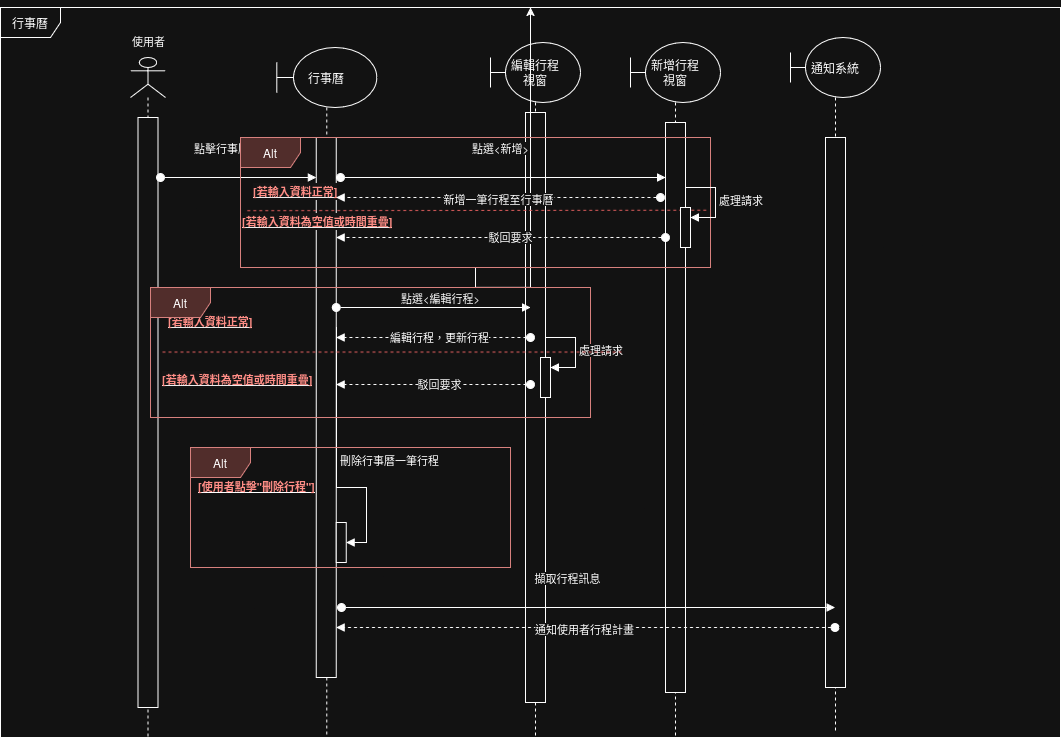

The diagram above was exported from draw.io. Its source (the exported page's mxGraphModel, read from the mxfile embedded in the PNG):
<mxGraphModel dx="1221" dy="637" grid="1" gridSize="10" guides="1" tooltips="1" connect="1" arrows="1" fold="1" page="1" pageScale="1" pageWidth="827" pageHeight="1169" math="0" shadow="0">
  <root>
    <mxCell id="0" />
    <mxCell id="1" parent="0" />
    <mxCell id="dZqqI-pgkl3UUKBsnCdn-1" value="行事曆" style="shape=umlLifeline;perimeter=lifelinePerimeter;whiteSpace=wrap;html=1;container=1;dropTarget=0;collapsible=0;recursiveResize=0;outlineConnect=0;portConstraint=eastwest;newEdgeStyle={&quot;curved&quot;:0,&quot;rounded&quot;:0};participant=umlBoundary;size=60;" parent="1" vertex="1">
      <mxGeometry x="326.31" y="110" width="100" height="690" as="geometry" />
    </mxCell>
    <mxCell id="dZqqI-pgkl3UUKBsnCdn-2" value="" style="html=1;points=[[0,0,0,0,5],[0,1,0,0,-5],[1,0,0,0,5],[1,1,0,0,-5]];perimeter=orthogonalPerimeter;outlineConnect=0;targetShapes=umlLifeline;portConstraint=eastwest;newEdgeStyle={&quot;curved&quot;:0,&quot;rounded&quot;:0};" parent="1" vertex="1">
      <mxGeometry x="365.75" y="200" width="20" height="540" as="geometry" />
    </mxCell>
    <mxCell id="dZqqI-pgkl3UUKBsnCdn-3" value="" style="shape=umlLifeline;perimeter=lifelinePerimeter;whiteSpace=wrap;html=1;container=1;dropTarget=0;collapsible=0;recursiveResize=0;outlineConnect=0;portConstraint=eastwest;newEdgeStyle={&quot;curved&quot;:0,&quot;rounded&quot;:0};participant=umlActor;" parent="1" vertex="1">
      <mxGeometry x="180" y="120" width="35" height="680" as="geometry" />
    </mxCell>
    <mxCell id="dZqqI-pgkl3UUKBsnCdn-4" value="" style="html=1;points=[[0,0,0,0,5],[0,1,0,0,-5],[1,0,0,0,5],[1,1,0,0,-5]];perimeter=orthogonalPerimeter;outlineConnect=0;targetShapes=umlLifeline;portConstraint=eastwest;newEdgeStyle={&quot;curved&quot;:0,&quot;rounded&quot;:0};" parent="dZqqI-pgkl3UUKBsnCdn-3" vertex="1">
      <mxGeometry x="7.5" y="60" width="20" height="590" as="geometry" />
    </mxCell>
    <mxCell id="dZqqI-pgkl3UUKBsnCdn-5" value="點擊行事曆按鈕" style="html=1;verticalAlign=bottom;startArrow=oval;startFill=1;endArrow=block;startSize=8;curved=0;rounded=0;" parent="1" target="dZqqI-pgkl3UUKBsnCdn-2" edge="1">
      <mxGeometry x="-0.0785" y="20" width="60" relative="1" as="geometry">
        <mxPoint x="210" y="240" as="sourcePoint" />
        <mxPoint x="300" y="300" as="targetPoint" />
        <mxPoint as="offset" />
      </mxGeometry>
    </mxCell>
    <mxCell id="dZqqI-pgkl3UUKBsnCdn-6" value="&lt;div style=&quot;&quot;&gt;編輯行程&lt;/div&gt;&lt;div style=&quot;&quot;&gt;視窗&lt;/div&gt;" style="shape=umlLifeline;perimeter=lifelinePerimeter;whiteSpace=wrap;html=1;container=1;dropTarget=0;collapsible=0;recursiveResize=0;outlineConnect=0;portConstraint=eastwest;newEdgeStyle={&quot;curved&quot;:0,&quot;rounded&quot;:0};participant=umlBoundary;size=60;align=center;" parent="1" vertex="1">
      <mxGeometry x="540" y="105" width="90" height="695" as="geometry" />
    </mxCell>
    <mxCell id="dZqqI-pgkl3UUKBsnCdn-7" value="" style="html=1;points=[[0,0,0,0,5],[0,1,0,0,-5],[1,0,0,0,5],[1,1,0,0,-5]];perimeter=orthogonalPerimeter;outlineConnect=0;targetShapes=umlLifeline;portConstraint=eastwest;newEdgeStyle={&quot;curved&quot;:0,&quot;rounded&quot;:0};" parent="dZqqI-pgkl3UUKBsnCdn-6" vertex="1">
      <mxGeometry x="35" y="70" width="20" height="590" as="geometry" />
    </mxCell>
    <mxCell id="dZqqI-pgkl3UUKBsnCdn-8" value="點選&amp;lt;新增&amp;gt;" style="html=1;verticalAlign=bottom;startArrow=oval;startFill=1;endArrow=block;startSize=8;curved=0;rounded=0;" parent="1" target="dZqqI-pgkl3UUKBsnCdn-10" edge="1">
      <mxGeometry x="-0.0154" y="20" width="60" relative="1" as="geometry">
        <mxPoint x="390" y="240" as="sourcePoint" />
        <mxPoint x="546" y="240" as="targetPoint" />
        <mxPoint as="offset" />
      </mxGeometry>
    </mxCell>
    <mxCell id="dZqqI-pgkl3UUKBsnCdn-9" value="&lt;div style=&quot;&quot;&gt;新增行程&lt;br&gt;視窗&lt;/div&gt;" style="shape=umlLifeline;perimeter=lifelinePerimeter;whiteSpace=wrap;html=1;container=1;dropTarget=0;collapsible=0;recursiveResize=0;outlineConnect=0;portConstraint=eastwest;newEdgeStyle={&quot;curved&quot;:0,&quot;rounded&quot;:0};participant=umlBoundary;size=60;align=center;" parent="1" vertex="1">
      <mxGeometry x="680" y="105" width="90" height="695" as="geometry" />
    </mxCell>
    <mxCell id="dZqqI-pgkl3UUKBsnCdn-10" value="" style="html=1;points=[[0,0,0,0,5],[0,1,0,0,-5],[1,0,0,0,5],[1,1,0,0,-5]];perimeter=orthogonalPerimeter;outlineConnect=0;targetShapes=umlLifeline;portConstraint=eastwest;newEdgeStyle={&quot;curved&quot;:0,&quot;rounded&quot;:0};" parent="dZqqI-pgkl3UUKBsnCdn-9" vertex="1">
      <mxGeometry x="35" y="80" width="20" height="570" as="geometry" />
    </mxCell>
    <mxCell id="dZqqI-pgkl3UUKBsnCdn-14" value="行事曆" style="shape=umlFrame;whiteSpace=wrap;html=1;pointerEvents=0;" parent="1" vertex="1">
      <mxGeometry x="50" y="70" width="1060" height="730" as="geometry" />
    </mxCell>
    <mxCell id="dZqqI-pgkl3UUKBsnCdn-15" value="&lt;div style=&quot;text-align: center;&quot;&gt;&lt;span style=&quot;font-size: 11px; text-wrap-mode: nowrap; background-color: rgb(255, 255, 255);&quot;&gt;使用者&lt;/span&gt;&lt;/div&gt;" style="text;whiteSpace=wrap;html=1;" parent="1" vertex="1">
      <mxGeometry x="180" y="90" width="100" height="40" as="geometry" />
    </mxCell>
    <mxCell id="dZqqI-pgkl3UUKBsnCdn-16" value="點選&amp;lt;編輯行程&amp;gt;" style="html=1;verticalAlign=bottom;startArrow=oval;startFill=1;endArrow=block;startSize=8;curved=0;rounded=0;" parent="1" edge="1">
      <mxGeometry x="0.0734" width="60" relative="1" as="geometry">
        <mxPoint x="385.75" y="370" as="sourcePoint" />
        <mxPoint x="580" y="370" as="targetPoint" />
        <mxPoint as="offset" />
      </mxGeometry>
    </mxCell>
    <mxCell id="dZqqI-pgkl3UUKBsnCdn-18" value="" style="html=1;verticalAlign=bottom;startArrow=oval;startFill=1;endArrow=block;startSize=8;curved=0;rounded=0;" parent="1" edge="1">
      <mxGeometry x="-0.0837" y="20" width="60" relative="1" as="geometry">
        <mxPoint x="595" y="550" as="sourcePoint" />
        <mxPoint x="595" y="550" as="targetPoint" />
        <mxPoint as="offset" />
      </mxGeometry>
    </mxCell>
    <mxCell id="UtlxHPmg-j6oEuljaEML-32" style="edgeStyle=orthogonalEdgeStyle;rounded=0;orthogonalLoop=1;jettySize=auto;html=1;" parent="1" source="dZqqI-pgkl3UUKBsnCdn-22" target="dZqqI-pgkl3UUKBsnCdn-14" edge="1">
      <mxGeometry relative="1" as="geometry" />
    </mxCell>
    <mxCell id="dZqqI-pgkl3UUKBsnCdn-22" value="Alt" style="shape=umlFrame;whiteSpace=wrap;html=1;pointerEvents=0;fillColor=#f8cecc;strokeColor=#b85450;" parent="1" vertex="1">
      <mxGeometry x="290" y="200" width="470" height="130" as="geometry" />
    </mxCell>
    <mxCell id="dZqqI-pgkl3UUKBsnCdn-23" value="" style="endArrow=none;dashed=1;html=1;rounded=0;entryX=0.011;entryY=0.563;entryDx=0;entryDy=0;entryPerimeter=0;exitX=0.991;exitY=0.559;exitDx=0;exitDy=0;exitPerimeter=0;strokeColor=#FF6666;" parent="1" source="dZqqI-pgkl3UUKBsnCdn-22" target="dZqqI-pgkl3UUKBsnCdn-22" edge="1">
      <mxGeometry width="50" height="50" relative="1" as="geometry">
        <mxPoint x="280" y="520" as="sourcePoint" />
        <mxPoint x="330" y="470" as="targetPoint" />
      </mxGeometry>
    </mxCell>
    <mxCell id="dZqqI-pgkl3UUKBsnCdn-24" value="&lt;b style=&quot;forced-color-adjust: none; font-family: Helvetica; font-size: 11px; font-style: normal; font-variant-ligatures: normal; font-variant-caps: normal; letter-spacing: normal; orphans: 2; text-align: left; text-indent: 0px; text-transform: none; widows: 2; word-spacing: 0px; -webkit-text-stroke-width: 0px; white-space: nowrap; text-decoration-thickness: initial; text-decoration-style: initial; text-decoration-color: initial;&quot;&gt;&lt;u style=&quot;&quot;&gt;&lt;font color=&quot;#ff0800&quot;&gt;[使用者點擊&quot;刪除行程&quot;]&lt;/font&gt;&lt;/u&gt;&lt;/b&gt;" style="text;whiteSpace=wrap;html=1;" parent="1" vertex="1">
      <mxGeometry x="245.75" y="535" width="120" height="40" as="geometry" />
    </mxCell>
    <mxCell id="UtlxHPmg-j6oEuljaEML-1" value="&lt;div style=&quot;&quot;&gt;通知系統&lt;/div&gt;" style="shape=umlLifeline;perimeter=lifelinePerimeter;whiteSpace=wrap;html=1;container=1;dropTarget=0;collapsible=0;recursiveResize=0;outlineConnect=0;portConstraint=eastwest;newEdgeStyle={&quot;curved&quot;:0,&quot;rounded&quot;:0};participant=umlBoundary;size=60;align=center;" parent="1" vertex="1">
      <mxGeometry x="840" y="100" width="90" height="695" as="geometry" />
    </mxCell>
    <mxCell id="UtlxHPmg-j6oEuljaEML-2" value="" style="html=1;points=[[0,0,0,0,5],[0,1,0,0,-5],[1,0,0,0,5],[1,1,0,0,-5]];perimeter=orthogonalPerimeter;outlineConnect=0;targetShapes=umlLifeline;portConstraint=eastwest;newEdgeStyle={&quot;curved&quot;:0,&quot;rounded&quot;:0};" parent="UtlxHPmg-j6oEuljaEML-1" vertex="1">
      <mxGeometry x="35" y="100" width="20" height="550" as="geometry" />
    </mxCell>
    <mxCell id="UtlxHPmg-j6oEuljaEML-6" value="" style="html=1;verticalAlign=bottom;startArrow=oval;startFill=1;endArrow=block;startSize=8;curved=0;rounded=0;dashed=1;" parent="1" target="dZqqI-pgkl3UUKBsnCdn-2" edge="1">
      <mxGeometry x="-0.0837" y="20" width="60" relative="1" as="geometry">
        <mxPoint x="710" y="260" as="sourcePoint" />
        <mxPoint x="580" y="260" as="targetPoint" />
        <mxPoint as="offset" />
        <Array as="points">
          <mxPoint x="685" y="260" />
        </Array>
      </mxGeometry>
    </mxCell>
    <mxCell id="UtlxHPmg-j6oEuljaEML-15" value="新增一筆行程至行事曆" style="edgeLabel;html=1;align=center;verticalAlign=middle;resizable=0;points=[];" parent="UtlxHPmg-j6oEuljaEML-6" vertex="1" connectable="0">
      <mxGeometry x="0.0077" y="1" relative="1" as="geometry">
        <mxPoint as="offset" />
      </mxGeometry>
    </mxCell>
    <mxCell id="UtlxHPmg-j6oEuljaEML-7" value="" style="html=1;verticalAlign=bottom;startArrow=oval;startFill=1;endArrow=block;startSize=8;curved=0;rounded=0;dashed=1;" parent="1" edge="1">
      <mxGeometry x="-0.0837" y="20" width="60" relative="1" as="geometry">
        <mxPoint x="580" y="400" as="sourcePoint" />
        <mxPoint x="385.75" y="400" as="targetPoint" />
        <mxPoint as="offset" />
        <Array as="points" />
      </mxGeometry>
    </mxCell>
    <mxCell id="UtlxHPmg-j6oEuljaEML-14" value="編輯行程，更新行程" style="edgeLabel;html=1;align=center;verticalAlign=middle;resizable=0;points=[];" parent="UtlxHPmg-j6oEuljaEML-7" vertex="1" connectable="0">
      <mxGeometry x="-0.0528" y="-1" relative="1" as="geometry">
        <mxPoint as="offset" />
      </mxGeometry>
    </mxCell>
    <mxCell id="UtlxHPmg-j6oEuljaEML-11" value="" style="html=1;points=[[0,0,0,0,5],[0,1,0,0,-5],[1,0,0,0,5],[1,1,0,0,-5]];perimeter=orthogonalPerimeter;outlineConnect=0;targetShapes=umlLifeline;portConstraint=eastwest;newEdgeStyle={&quot;curved&quot;:0,&quot;rounded&quot;:0};" parent="1" vertex="1">
      <mxGeometry x="385.75" y="585" width="10" height="40" as="geometry" />
    </mxCell>
    <mxCell id="UtlxHPmg-j6oEuljaEML-12" value="刪除行事曆一筆行程" style="html=1;align=left;spacingLeft=2;endArrow=block;rounded=0;edgeStyle=orthogonalEdgeStyle;curved=0;rounded=0;" parent="1" target="UtlxHPmg-j6oEuljaEML-11" edge="1">
      <mxGeometry relative="1" as="geometry">
        <mxPoint x="386" y="390" as="sourcePoint" />
        <Array as="points">
          <mxPoint x="386" y="550" />
          <mxPoint x="416" y="550" />
          <mxPoint x="416" y="605" />
        </Array>
      </mxGeometry>
    </mxCell>
    <mxCell id="UtlxHPmg-j6oEuljaEML-16" value="擷取行程訊息" style="html=1;verticalAlign=bottom;startArrow=oval;startFill=1;endArrow=block;startSize=8;curved=0;rounded=0;" parent="1" edge="1">
      <mxGeometry x="-0.0837" y="20" width="60" relative="1" as="geometry">
        <mxPoint x="391" y="670" as="sourcePoint" />
        <mxPoint x="884.5" y="670" as="targetPoint" />
        <mxPoint as="offset" />
      </mxGeometry>
    </mxCell>
    <mxCell id="UtlxHPmg-j6oEuljaEML-19" value="" style="html=1;verticalAlign=bottom;startArrow=oval;startFill=1;endArrow=block;startSize=8;curved=0;rounded=0;dashed=1;" parent="1" edge="1">
      <mxGeometry x="-0.0837" y="20" width="60" relative="1" as="geometry">
        <mxPoint x="884.5" y="690" as="sourcePoint" />
        <mxPoint x="385.75" y="690" as="targetPoint" />
        <mxPoint as="offset" />
        <Array as="points">
          <mxPoint x="684.75" y="690" />
        </Array>
      </mxGeometry>
    </mxCell>
    <mxCell id="UtlxHPmg-j6oEuljaEML-20" value="通知使用者行程計畫" style="edgeLabel;html=1;align=center;verticalAlign=middle;resizable=0;points=[];" parent="UtlxHPmg-j6oEuljaEML-19" vertex="1" connectable="0">
      <mxGeometry x="0.0077" y="1" relative="1" as="geometry">
        <mxPoint as="offset" />
      </mxGeometry>
    </mxCell>
    <mxCell id="UtlxHPmg-j6oEuljaEML-21" value="Alt" style="shape=umlFrame;whiteSpace=wrap;html=1;pointerEvents=0;fillColor=#f8cecc;strokeColor=#b85450;" parent="1" vertex="1">
      <mxGeometry x="240" y="510" width="320" height="120" as="geometry" />
    </mxCell>
    <mxCell id="UtlxHPmg-j6oEuljaEML-26" value="&lt;b style=&quot;forced-color-adjust: none; color: rgb(0, 0, 0); font-family: Helvetica; font-style: normal; font-variant-ligatures: normal; font-variant-caps: normal; letter-spacing: normal; orphans: 2; text-align: left; text-indent: 0px; text-transform: none; widows: 2; word-spacing: 0px; -webkit-text-stroke-width: 0px; white-space: nowrap; background-color: rgb(251, 251, 251); text-decoration-thickness: initial; text-decoration-style: initial; text-decoration-color: initial; font-size: 11px;&quot;&gt;&lt;u style=&quot;forced-color-adjust: none;&quot;&gt;&lt;font color=&quot;#ff0800&quot; style=&quot;forced-color-adjust: none;&quot;&gt;[若輸入資料為空值或時間重疊]&lt;/font&gt;&lt;/u&gt;&lt;/b&gt;" style="text;whiteSpace=wrap;html=1;" parent="1" vertex="1">
      <mxGeometry x="210" y="427.5" width="150" height="40" as="geometry" />
    </mxCell>
    <mxCell id="UtlxHPmg-j6oEuljaEML-27" value="" style="html=1;verticalAlign=bottom;startArrow=oval;startFill=1;endArrow=block;startSize=8;curved=0;rounded=0;dashed=1;" parent="1" edge="1">
      <mxGeometry x="-0.0837" y="20" width="60" relative="1" as="geometry">
        <mxPoint x="580" y="447" as="sourcePoint" />
        <mxPoint x="385.75" y="447" as="targetPoint" />
        <mxPoint as="offset" />
        <Array as="points" />
      </mxGeometry>
    </mxCell>
    <mxCell id="UtlxHPmg-j6oEuljaEML-28" value="駁回要求" style="edgeLabel;html=1;align=center;verticalAlign=middle;resizable=0;points=[];" parent="UtlxHPmg-j6oEuljaEML-27" vertex="1" connectable="0">
      <mxGeometry x="-0.0528" y="-1" relative="1" as="geometry">
        <mxPoint as="offset" />
      </mxGeometry>
    </mxCell>
    <mxCell id="UtlxHPmg-j6oEuljaEML-29" value="&lt;b style=&quot;forced-color-adjust: none; color: rgb(0, 0, 0); font-family: Helvetica; font-style: normal; font-variant-ligatures: normal; font-variant-caps: normal; letter-spacing: normal; orphans: 2; text-align: left; text-indent: 0px; text-transform: none; widows: 2; word-spacing: 0px; -webkit-text-stroke-width: 0px; white-space: nowrap; background-color: rgb(251, 251, 251); text-decoration-thickness: initial; text-decoration-style: initial; text-decoration-color: initial; font-size: 11px;&quot;&gt;&lt;u style=&quot;forced-color-adjust: none;&quot;&gt;&lt;font color=&quot;#ff0800&quot; style=&quot;forced-color-adjust: none;&quot;&gt;[若輸入資料正常]&lt;/font&gt;&lt;/u&gt;&lt;/b&gt;" style="text;whiteSpace=wrap;html=1;" parent="1" vertex="1">
      <mxGeometry x="215.75" y="370" width="150" height="40" as="geometry" />
    </mxCell>
    <mxCell id="UtlxHPmg-j6oEuljaEML-31" value="Alt" style="shape=umlFrame;whiteSpace=wrap;html=1;pointerEvents=0;fillColor=#f8cecc;strokeColor=#b85450;" parent="1" vertex="1">
      <mxGeometry x="200" y="350" width="440" height="130" as="geometry" />
    </mxCell>
    <mxCell id="UtlxHPmg-j6oEuljaEML-33" value="" style="html=1;verticalAlign=bottom;startArrow=oval;startFill=1;endArrow=block;startSize=8;curved=0;rounded=0;dashed=1;" parent="1" source="dZqqI-pgkl3UUKBsnCdn-10" edge="1">
      <mxGeometry x="-0.0837" y="20" width="60" relative="1" as="geometry">
        <mxPoint x="580" y="300" as="sourcePoint" />
        <mxPoint x="385.75" y="300" as="targetPoint" />
        <mxPoint as="offset" />
        <Array as="points" />
      </mxGeometry>
    </mxCell>
    <mxCell id="UtlxHPmg-j6oEuljaEML-34" value="駁回要求" style="edgeLabel;html=1;align=center;verticalAlign=middle;resizable=0;points=[];" parent="UtlxHPmg-j6oEuljaEML-33" vertex="1" connectable="0">
      <mxGeometry x="-0.0528" y="-1" relative="1" as="geometry">
        <mxPoint as="offset" />
      </mxGeometry>
    </mxCell>
    <mxCell id="UtlxHPmg-j6oEuljaEML-35" value="&lt;b style=&quot;forced-color-adjust: none; color: rgb(0, 0, 0); font-family: Helvetica; font-style: normal; font-variant-ligatures: normal; font-variant-caps: normal; letter-spacing: normal; orphans: 2; text-align: left; text-indent: 0px; text-transform: none; widows: 2; word-spacing: 0px; -webkit-text-stroke-width: 0px; white-space: nowrap; background-color: rgb(251, 251, 251); text-decoration-thickness: initial; text-decoration-style: initial; text-decoration-color: initial; font-size: 11px;&quot;&gt;&lt;u style=&quot;forced-color-adjust: none;&quot;&gt;&lt;font color=&quot;#ff0800&quot; style=&quot;forced-color-adjust: none;&quot;&gt;[若輸入資料正常]&lt;/font&gt;&lt;/u&gt;&lt;/b&gt;" style="text;whiteSpace=wrap;html=1;" parent="1" vertex="1">
      <mxGeometry x="301.31" y="240" width="150" height="40" as="geometry" />
    </mxCell>
    <mxCell id="UtlxHPmg-j6oEuljaEML-36" value="&lt;b style=&quot;forced-color-adjust: none; color: rgb(0, 0, 0); font-family: Helvetica; font-style: normal; font-variant-ligatures: normal; font-variant-caps: normal; letter-spacing: normal; orphans: 2; text-align: left; text-indent: 0px; text-transform: none; widows: 2; word-spacing: 0px; -webkit-text-stroke-width: 0px; white-space: nowrap; background-color: rgb(251, 251, 251); text-decoration-thickness: initial; text-decoration-style: initial; text-decoration-color: initial; font-size: 11px;&quot;&gt;&lt;u style=&quot;forced-color-adjust: none;&quot;&gt;&lt;font color=&quot;#ff0800&quot; style=&quot;forced-color-adjust: none;&quot;&gt;[若輸入資料為空值或時間重疊]&lt;/font&gt;&lt;/u&gt;&lt;/b&gt;" style="text;whiteSpace=wrap;html=1;" parent="1" vertex="1">
      <mxGeometry x="290" y="270" width="150" height="40" as="geometry" />
    </mxCell>
    <mxCell id="UtlxHPmg-j6oEuljaEML-38" value="" style="html=1;points=[[0,0,0,0,5],[0,1,0,0,-5],[1,0,0,0,5],[1,1,0,0,-5]];perimeter=orthogonalPerimeter;outlineConnect=0;targetShapes=umlLifeline;portConstraint=eastwest;newEdgeStyle={&quot;curved&quot;:0,&quot;rounded&quot;:0};" parent="1" vertex="1">
      <mxGeometry x="590" y="420" width="10" height="40" as="geometry" />
    </mxCell>
    <mxCell id="UtlxHPmg-j6oEuljaEML-39" value="處理請求" style="html=1;align=left;spacingLeft=2;endArrow=block;rounded=0;edgeStyle=orthogonalEdgeStyle;curved=0;rounded=0;" parent="1" target="UtlxHPmg-j6oEuljaEML-38" edge="1">
      <mxGeometry relative="1" as="geometry">
        <mxPoint x="595" y="400" as="sourcePoint" />
        <Array as="points">
          <mxPoint x="625" y="430" />
        </Array>
      </mxGeometry>
    </mxCell>
    <mxCell id="UtlxHPmg-j6oEuljaEML-40" value="" style="endArrow=none;dashed=1;html=1;rounded=0;entryX=0.011;entryY=0.563;entryDx=0;entryDy=0;entryPerimeter=0;exitX=0.991;exitY=0.559;exitDx=0;exitDy=0;exitPerimeter=0;strokeColor=#FF6666;" parent="1" edge="1">
      <mxGeometry width="50" height="50" relative="1" as="geometry">
        <mxPoint x="671" y="414.58000000000004" as="sourcePoint" />
        <mxPoint x="210" y="414.58000000000004" as="targetPoint" />
      </mxGeometry>
    </mxCell>
    <mxCell id="UtlxHPmg-j6oEuljaEML-41" value="" style="html=1;points=[[0,0,0,0,5],[0,1,0,0,-5],[1,0,0,0,5],[1,1,0,0,-5]];perimeter=orthogonalPerimeter;outlineConnect=0;targetShapes=umlLifeline;portConstraint=eastwest;newEdgeStyle={&quot;curved&quot;:0,&quot;rounded&quot;:0};" parent="1" vertex="1">
      <mxGeometry x="730" y="270" width="10" height="40" as="geometry" />
    </mxCell>
    <mxCell id="UtlxHPmg-j6oEuljaEML-42" value="處理請求" style="html=1;align=left;spacingLeft=2;endArrow=block;rounded=0;edgeStyle=orthogonalEdgeStyle;curved=0;rounded=0;" parent="1" target="UtlxHPmg-j6oEuljaEML-41" edge="1">
      <mxGeometry relative="1" as="geometry">
        <mxPoint x="735" y="250" as="sourcePoint" />
        <Array as="points">
          <mxPoint x="765" y="280" />
        </Array>
      </mxGeometry>
    </mxCell>
  </root>
</mxGraphModel>